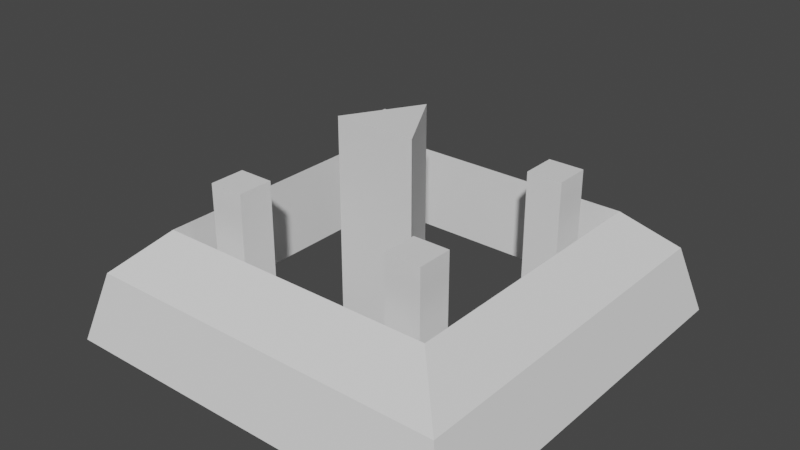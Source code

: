 # Source: turret.blend  (saved by Blender 2.90.8; exported with 4.5.12 LTS)
import bpy
from mathutils import Matrix  # noqa: F401  (used for matrix-valued properties, if any)

bpy.ops.wm.read_factory_settings(use_empty=True)
scene = bpy.context.scene
scene.name = 'Scene'

# ---- collections
col_collection = bpy.data.collections.new('Collection'); scene.collection.children.link(col_collection)

# ---- world
world_world = bpy.data.worlds.new('World'); scene.world = world_world
world_world.use_nodes = True; world_world.node_tree.nodes.clear()
_N = world_world.node_tree.nodes; _L = world_world.node_tree.links
n0 = _N.new('ShaderNodeOutputWorld'); n0.name = 'World Output'; n0.location = (300, 300)
n1 = _N.new('ShaderNodeBackground'); n1.name = 'Background'; n1.location = (10, 300)
n1.inputs[0].default_value = (0.05088, 0.05088, 0.05088, 1.0)
_L.new(n1.outputs[0], n0.inputs[0])
n0.is_active_output = True
world_world.color = (0.05088, 0.05088, 0.05088)
world_world.use_sun_shadow = False
world_world.sun_shadow_jitter_overblur = 0.0

# ---- meshes
me_cube_001 = bpy.data.meshes.new('Cube.001')
me_cube_001.from_pydata([(-1.0, -1.0, -0.5), (-0.9099, -0.9099, 0.5), (-1.0, 1.0, -0.5), (-0.9099, 0.9099, 0.5), (1.0, -1.0, -0.5), (0.9099, -0.9099, 0.5), (1.0, 1.0, -0.5), (0.9099, 0.9099, 0.5), (-0.6954, 0.6954, 1.094), (-0.6954, 0.6954, -0.148), (0.6954, 0.6954, 1.094), (0.6954, 0.6954, -0.148), (0.6954, -0.6954, 1.094), (0.6954, -0.6954, -0.148), (-0.6954, -0.6954, 1.094), (-0.6954, -0.6954, -0.148)], [], [(0, 1, 3, 2), (2, 3, 7, 6), (6, 7, 5, 4), (4, 5, 1, 0), (2, 6, 4, 13, 11, 9), (7, 10, 12, 14, 1, 5), (13, 12, 10, 11), (11, 10, 8, 9), (1, 14, 8, 10, 7, 3), (9, 8, 14, 15), (15, 14, 12, 13), (9, 15, 13, 4, 0, 2)])
_uv = me_cube_001.uv_layers.new(name='UVMap')
_uv.uv.foreach_set('vector', [0.375, 0.0, 0.625, 0.0, 0.625, 0.25, 0.375, 0.25, 0.375, 0.25, 0.625, 0.25, 0.625, 0.5, 0.375, 0.5, 0.375, 0.5, 0.625, 0.5, 0.625, 0.75, 0.375, 0.75, 0.375, 0.75, 0.625, 0.75, 0.625, 1.0, 0.375, 1.0, 0.125, 0.5, 0.375, 0.5, 0.375, 0.75, 0.3191, 0.6941, 0.3191, 0.5559, 0.1809, 0.5559, 0.625, 0.5, 0.6809, 0.5559, 0.6809, 0.6941, 0.8191, 0.6941, 0.875, 0.75, 0.625, 0.75, 0.4562, 0.75, 0.5438, 0.75, 0.5438, 0.5, 0.4562, 0.5, 0.4562, 0.5, 0.5438, 0.5, 0.5438, 0.25, 0.4562, 0.25, 0.875, 0.75, 0.8191, 0.6941, 0.8191, 0.5559, 0.6809, 0.5559, 0.625, 0.5, 0.875, 0.5, 0.4562, 0.25, 0.5438, 0.25, 0.5438, 0.0, 0.4562, 0.0, 0.4562, 1.0, 0.5438, 1.0, 0.5438, 0.75, 0.4562, 0.75, 0.1809, 0.5559, 0.1809, 0.6941, 0.3191, 0.6941, 0.375, 0.75, 0.125, 0.75, 0.125, 0.5])
me_cube_001.use_remesh_fix_poles = True
me_cube_001.use_remesh_preserve_attributes = False
me_cube_001.use_mirror_vertex_groups = False
me_cube_001.update()
me_cube_003 = bpy.data.meshes.new('Cube.003')
me_cube_003.from_pydata([(-1.0, -1.0, -1.0), (-1.0, -1.0, 1.0), (-1.0, 1.0, -1.0), (-1.0, 1.0, 1.0), (1.0, -1.0, -1.0), (1.0, -1.0, 1.0), (1.0, 1.0, -1.0), (1.0, 1.0, 1.0)], [], [(0, 1, 3, 2), (2, 3, 7, 6), (6, 7, 5, 4), (4, 5, 1, 0), (2, 6, 4, 0), (7, 3, 1, 5)])
_uv = me_cube_003.uv_layers.new(name='UVMap')
_uv.uv.foreach_set('vector', [0.375, 0.0, 0.625, 0.0, 0.625, 0.25, 0.375, 0.25, 0.375, 0.25, 0.625, 0.25, 0.625, 0.5, 0.375, 0.5, 0.375, 0.5, 0.625, 0.5, 0.625, 0.75, 0.375, 0.75, 0.375, 0.75, 0.625, 0.75, 0.625, 1.0, 0.375, 1.0, 0.125, 0.5, 0.375, 0.5, 0.375, 0.75, 0.125, 0.75, 0.625, 0.5, 0.875, 0.5, 0.875, 0.75, 0.625, 0.75])
me_cube_003.use_remesh_fix_poles = True
me_cube_003.use_remesh_preserve_attributes = False
me_cube_003.use_mirror_vertex_groups = False
me_cube_003.update()
me_cube_004 = bpy.data.meshes.new('Cube.004')
me_cube_004.from_pydata([(-1.0, -1.0, -1.0), (-1.0, -1.0, 1.0), (-1.0, 1.0, -1.0), (-1.0, 1.0, 1.0), (1.0, -1.0, -1.0), (1.0, -1.0, 1.0), (1.0, 1.0, -1.0), (1.0, 1.0, 1.0)], [], [(0, 1, 3, 2), (2, 3, 7, 6), (6, 7, 5, 4), (4, 5, 1, 0), (2, 6, 4, 0), (7, 3, 1, 5)])
_uv = me_cube_004.uv_layers.new(name='UVMap')
_uv.uv.foreach_set('vector', [0.375, 0.0, 0.625, 0.0, 0.625, 0.25, 0.375, 0.25, 0.375, 0.25, 0.625, 0.25, 0.625, 0.5, 0.375, 0.5, 0.375, 0.5, 0.625, 0.5, 0.625, 0.75, 0.375, 0.75, 0.375, 0.75, 0.625, 0.75, 0.625, 1.0, 0.375, 1.0, 0.125, 0.5, 0.375, 0.5, 0.375, 0.75, 0.125, 0.75, 0.625, 0.5, 0.875, 0.5, 0.875, 0.75, 0.625, 0.75])
me_cube_004.use_remesh_fix_poles = True
me_cube_004.use_remesh_preserve_attributes = False
me_cube_004.use_mirror_vertex_groups = False
me_cube_004.update()
me_cylinder = bpy.data.meshes.new('Cylinder')
me_cylinder.from_pydata([(1.695e-17, 0.1791, -0.09555), (1.695e-17, 0.1791, 0.8584), (0.1992, -0.1659, -0.09555), (0.1992, -0.1659, 0.8584), (-0.1992, -0.1659, -0.09555), (-0.1992, -0.1659, 0.8584)], [], [(0, 1, 3, 2), (2, 3, 5, 4), (3, 1, 5), (4, 5, 1, 0), (0, 2, 4)])
_uv = me_cylinder.uv_layers.new(name='UVMap')
_uv.uv.foreach_set('vector', [1.0, 0.5, 1.0, 1.0, 0.6667, 1.0, 0.6667, 0.5, 0.6667, 0.5, 0.6667, 1.0, 0.3333, 1.0, 0.3333, 0.5, 0.4578, 0.13, 0.25, 0.49, 0.04215, 0.13, 0.3333, 0.5, 0.3333, 1.0, -5.96e-08, 1.0, -5.96e-08, 0.5, 0.75, 0.49, 0.9578, 0.13, 0.5422, 0.13])
me_cylinder.use_remesh_fix_poles = True
me_cylinder.use_remesh_preserve_attributes = False
me_cylinder.use_mirror_vertex_groups = False
me_cylinder.update()

# ---- objects
ob_base = bpy.data.objects.new('Base', me_cube_001)
ob_center = bpy.data.objects.new('Center', me_cube_003)
ob_spokes = bpy.data.objects.new('Spokes', me_cube_004)
ob_pillar = bpy.data.objects.new('Pillar', me_cylinder)

# ---- transforms, parenting, visibility, modifiers, constraints
ob_base.location = (0.0, 0.0, 0.0)
ob_base.scale = (1.0, 1.0, 0.3362)
ob_base.lineart.crease_threshold = 0.0
ob_center.location = (0.0, 0.0, 0.0)
ob_center.scale = (0.08754, 0.08754, 0.08754)
ob_center.lineart.crease_threshold = 0.0
ob_spokes.location = (-0.4813, -0.478, 0.232)
ob_spokes.scale = (0.08754, 0.08754, 0.3487)
ob_spokes.lineart.crease_threshold = 0.0
_m = ob_spokes.modifiers.new('Mirror', 'MIRROR')
_m.use_axis = (True, True, False)
_m.mirror_object = ob_center
ob_pillar.location = (0.0, 0.0, 0.0)
ob_pillar.lineart.crease_threshold = 0.0

# ---- collection membership
col_collection.objects.link(ob_base)
col_collection.objects.link(ob_center)
col_collection.objects.link(ob_spokes)
col_collection.objects.link(ob_pillar)

# ---- scene / render settings (as saved in the file)
scene.frame_start = 1; scene.frame_end = 250; scene.frame_set(1)
scene.render.engine = 'BLENDER_EEVEE_NEXT'
scene.cycles.use_denoising = False
scene.cycles.samples = 128
scene.cycles.sampling_pattern = 'TABULATED_SOBOL'
scene.cycles.use_adaptive_sampling = False
scene.cycles.use_light_tree = False
scene.view_settings.view_transform = 'Filmic'
bpy.context.view_layer.update()

# ---- added for rendering (the .blend has no active camera and no usable light): camera, sun
cam_auto = bpy.data.cameras.new('AutoCamera')
cam_auto.lens = 50.0
cam_auto.sensor_width = 36.0
cam_auto.clip_end = 1000.0
ob_auto_camera = bpy.data.objects.new('AutoCamera', cam_auto)
scene.collection.objects.link(ob_auto_camera)
ob_auto_camera.location = (2.78394, -3.34073, 2.5723)
ob_auto_camera.rotation_euler = (1.09748, -7.21219e-08, 0.694738)
scene.camera = ob_auto_camera
light_auto_sun = bpy.data.lights.new('AutoSun', 'SUN')
light_auto_sun.energy = 3.0
light_auto_sun.angle = 0.0523599
ob_auto_sun = bpy.data.objects.new('AutoSun', light_auto_sun)
scene.collection.objects.link(ob_auto_sun)
ob_auto_sun.rotation_euler = (0.872665, 0.174533, 0.523599)
bpy.context.view_layer.update()
